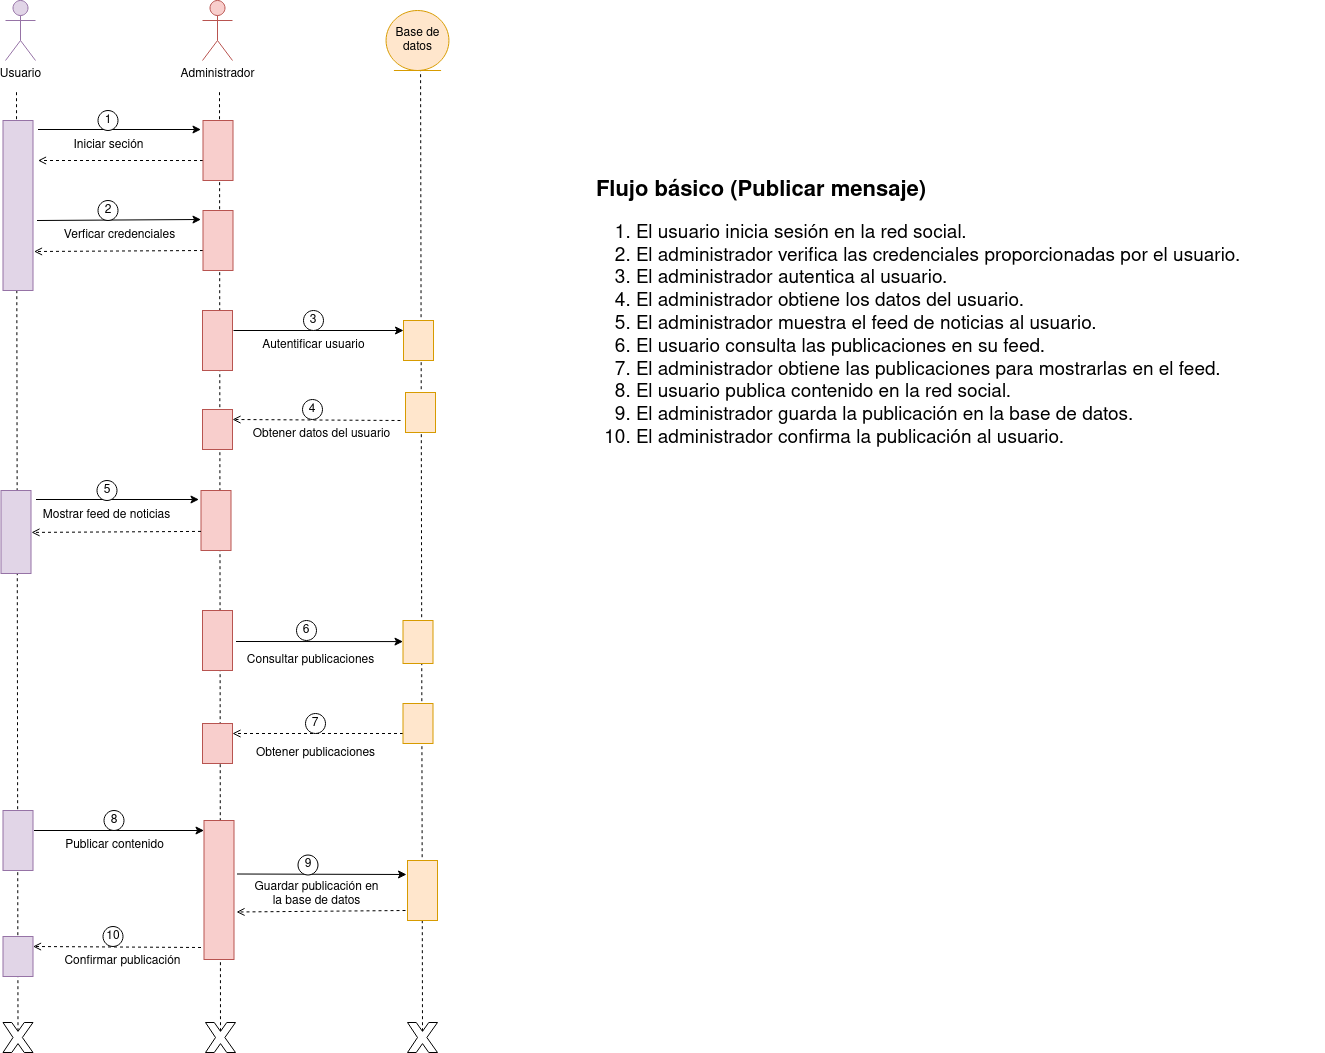

The diagram above was exported from draw.io. Its source (the exported page's mxGraphModel, read from the mxfile embedded in the PNG):
<mxGraphModel dx="1729" dy="799" grid="1" gridSize="10" guides="1" tooltips="1" connect="1" arrows="1" fold="1" page="1" pageScale="1" pageWidth="850" pageHeight="1100" math="0" shadow="0">
  <root>
    <mxCell id="0" />
    <mxCell id="1" parent="0" />
    <mxCell id="GI9z-3G-LGi-rGtsLMnl-3" value="" style="endArrow=none;dashed=1;html=1;rounded=0;exitX=0.5;exitY=0.29;exitDx=0;exitDy=0;exitPerimeter=0;" edge="1" parent="1" source="GI9z-3G-LGi-rGtsLMnl-9">
      <mxGeometry width="50" height="50" relative="1" as="geometry">
        <mxPoint x="229.0747198007473" y="1013" as="sourcePoint" />
        <mxPoint x="232" y="230" as="targetPoint" />
      </mxGeometry>
    </mxCell>
    <mxCell id="GI9z-3G-LGi-rGtsLMnl-14" value="" style="endArrow=none;dashed=1;html=1;rounded=0;exitX=0.5;exitY=0.29;exitDx=0;exitDy=0;exitPerimeter=0;" edge="1" parent="1" source="GI9z-3G-LGi-rGtsLMnl-13">
      <mxGeometry width="50" height="50" relative="1" as="geometry">
        <mxPoint x="635.58" y="1217.7" as="sourcePoint" />
        <mxPoint x="636.08" y="210" as="targetPoint" />
      </mxGeometry>
    </mxCell>
    <mxCell id="GI9z-3G-LGi-rGtsLMnl-98" value="" style="endArrow=none;dashed=1;html=1;rounded=0;exitX=0.5;exitY=0.29;exitDx=0;exitDy=0;exitPerimeter=0;" edge="1" parent="1" source="GI9z-3G-LGi-rGtsLMnl-8">
      <mxGeometry width="50" height="50" relative="1" as="geometry">
        <mxPoint x="435" y="1221" as="sourcePoint" />
        <mxPoint x="435" y="230" as="targetPoint" />
      </mxGeometry>
    </mxCell>
    <mxCell id="GI9z-3G-LGi-rGtsLMnl-7" value="" style="endArrow=open;dashed=1;html=1;rounded=0;endFill=0;entryX=0.25;entryY=0;entryDx=0;entryDy=0;" edge="1" parent="1" target="GI9z-3G-LGi-rGtsLMnl-38">
      <mxGeometry width="50" height="50" relative="1" as="geometry">
        <mxPoint x="416.5" y="1087" as="sourcePoint" />
        <mxPoint x="56.5" y="1086.98" as="targetPoint" />
      </mxGeometry>
    </mxCell>
    <mxCell id="GI9z-3G-LGi-rGtsLMnl-8" value="" style="verticalLabelPosition=bottom;verticalAlign=top;html=1;shape=mxgraph.basic.x" vertex="1" parent="1">
      <mxGeometry x="421" y="1162" width="30" height="30" as="geometry" />
    </mxCell>
    <mxCell id="GI9z-3G-LGi-rGtsLMnl-9" value="" style="verticalLabelPosition=bottom;verticalAlign=top;html=1;shape=mxgraph.basic.x" vertex="1" parent="1">
      <mxGeometry x="218.5" y="1162" width="30" height="30" as="geometry" />
    </mxCell>
    <mxCell id="GI9z-3G-LGi-rGtsLMnl-13" value="" style="verticalLabelPosition=bottom;verticalAlign=top;html=1;shape=mxgraph.basic.x" vertex="1" parent="1">
      <mxGeometry x="623" y="1162" width="30" height="30" as="geometry" />
    </mxCell>
    <mxCell id="GI9z-3G-LGi-rGtsLMnl-15" value="Usuario" style="shape=umlActor;verticalLabelPosition=bottom;verticalAlign=top;html=1;fillColor=#e1d5e7;strokeColor=#9673a6;" vertex="1" parent="1">
      <mxGeometry x="221" y="140" width="30" height="60" as="geometry" />
    </mxCell>
    <mxCell id="GI9z-3G-LGi-rGtsLMnl-23" value="Confirmar publicación" style="text;html=1;align=center;verticalAlign=middle;resizable=0;points=[];autosize=1;strokeColor=none;fillColor=none;" vertex="1" parent="1">
      <mxGeometry x="267.5" y="1086" width="140" height="30" as="geometry" />
    </mxCell>
    <mxCell id="GI9z-3G-LGi-rGtsLMnl-24" value="&lt;div style=&quot;font-size: 20px;&quot;&gt;&lt;font size=&quot;1&quot;&gt;&lt;b&gt;&lt;font style=&quot;font-size: 22px;&quot;&gt;Flujo básico (Publicar mensaje)&lt;/font&gt;&lt;/b&gt;&lt;/font&gt;&lt;/div&gt;&lt;div style=&quot;font-size: 19px;&quot;&gt;&lt;ol&gt;&lt;li&gt;El usuario inicia sesión en la red social.&lt;/li&gt;&lt;li&gt;El administrador verifica las credenciales proporcionadas por el usuario.&lt;/li&gt;&lt;li&gt;El&amp;nbsp;administrador autentica al usuario.&lt;/li&gt;&lt;li&gt;El&amp;nbsp;administrador obtiene los datos del usuario.&lt;/li&gt;&lt;li&gt;El&amp;nbsp;administrador muestra el feed de noticias al usuario.&lt;/li&gt;&lt;li&gt;El usuario consulta las publicaciones en su feed.&lt;/li&gt;&lt;li&gt;El&amp;nbsp;administrador obtiene las publicaciones para mostrarlas en el feed.&lt;/li&gt;&lt;li&gt;El usuario publica contenido en la red social.&lt;/li&gt;&lt;li&gt;El&amp;nbsp;administrador guarda la publicación en la base de datos.&lt;/li&gt;&lt;li&gt;El&amp;nbsp;administrador confirma la publicación al usuario.&lt;/li&gt;&lt;/ol&gt;&lt;/div&gt;" style="text;whiteSpace=wrap;html=1;" vertex="1" parent="1">
      <mxGeometry x="810" y="310" width="730" height="293" as="geometry" />
    </mxCell>
    <mxCell id="GI9z-3G-LGi-rGtsLMnl-25" value="Base de datos" style="ellipse;shape=umlEntity;whiteSpace=wrap;html=1;fillColor=#ffe6cc;strokeColor=#d79b00;" vertex="1" parent="1">
      <mxGeometry x="601.55" y="150" width="62.9" height="60" as="geometry" />
    </mxCell>
    <mxCell id="GI9z-3G-LGi-rGtsLMnl-26" value="" style="rounded=0;whiteSpace=wrap;html=1;direction=south;verticalAlign=top;fillColor=#f8cecc;strokeColor=#b85450;" vertex="1" parent="1">
      <mxGeometry x="419.5" y="960" width="30" height="139" as="geometry" />
    </mxCell>
    <mxCell id="GI9z-3G-LGi-rGtsLMnl-27" value="" style="endArrow=classic;html=1;rounded=0;exitX=0.25;exitY=0;exitDx=0;exitDy=0;entryX=0.15;entryY=1.067;entryDx=0;entryDy=0;entryPerimeter=0;endFill=1;startArrow=none;startFill=0;" edge="1" parent="1">
      <mxGeometry width="50" height="50" relative="1" as="geometry">
        <mxPoint x="249.5" y="970" as="sourcePoint" />
        <mxPoint x="419.5" y="970" as="targetPoint" />
      </mxGeometry>
    </mxCell>
    <mxCell id="GI9z-3G-LGi-rGtsLMnl-28" value="8" style="ellipse;whiteSpace=wrap;html=1;aspect=fixed;" vertex="1" parent="1">
      <mxGeometry x="319.5" y="950" width="20" height="20" as="geometry" />
    </mxCell>
    <mxCell id="GI9z-3G-LGi-rGtsLMnl-29" value="Publicar contenido" style="text;html=1;align=center;verticalAlign=middle;resizable=0;points=[];autosize=1;strokeColor=none;fillColor=none;" vertex="1" parent="1">
      <mxGeometry x="269.5" y="970" width="120" height="30" as="geometry" />
    </mxCell>
    <mxCell id="GI9z-3G-LGi-rGtsLMnl-32" value="10" style="ellipse;whiteSpace=wrap;html=1;aspect=fixed;" vertex="1" parent="1">
      <mxGeometry x="318.5" y="1066" width="20" height="20" as="geometry" />
    </mxCell>
    <mxCell id="GI9z-3G-LGi-rGtsLMnl-33" value="Administrador" style="shape=umlActor;verticalLabelPosition=bottom;verticalAlign=top;html=1;fillColor=#f8cecc;strokeColor=#b85450;" vertex="1" parent="1">
      <mxGeometry x="418" y="140" width="30" height="60" as="geometry" />
    </mxCell>
    <mxCell id="GI9z-3G-LGi-rGtsLMnl-36" value="" style="rounded=0;whiteSpace=wrap;html=1;direction=south;verticalAlign=top;fillColor=#e1d5e7;strokeColor=#9673a6;" vertex="1" parent="1">
      <mxGeometry x="218.5" y="950" width="30" height="60" as="geometry" />
    </mxCell>
    <mxCell id="GI9z-3G-LGi-rGtsLMnl-38" value="" style="rounded=0;whiteSpace=wrap;html=1;direction=south;verticalAlign=top;fillColor=#e1d5e7;strokeColor=#9673a6;" vertex="1" parent="1">
      <mxGeometry x="218.5" y="1076" width="30" height="40" as="geometry" />
    </mxCell>
    <mxCell id="GI9z-3G-LGi-rGtsLMnl-43" value="Iniciar seción" style="text;html=1;align=center;verticalAlign=middle;resizable=0;points=[];autosize=1;strokeColor=none;fillColor=none;" vertex="1" parent="1">
      <mxGeometry x="278.5" y="270" width="90" height="30" as="geometry" />
    </mxCell>
    <mxCell id="GI9z-3G-LGi-rGtsLMnl-44" value="" style="endArrow=classic;html=1;rounded=0;entryX=0.15;entryY=1.067;entryDx=0;entryDy=0;entryPerimeter=0;" edge="1" parent="1" target="GI9z-3G-LGi-rGtsLMnl-52">
      <mxGeometry width="50" height="50" relative="1" as="geometry">
        <mxPoint x="253.5" y="269" as="sourcePoint" />
        <mxPoint x="523.5" y="300" as="targetPoint" />
      </mxGeometry>
    </mxCell>
    <mxCell id="GI9z-3G-LGi-rGtsLMnl-45" value="" style="endArrow=open;dashed=1;html=1;rounded=0;endFill=0;exitX=0.667;exitY=1;exitDx=0;exitDy=0;exitPerimeter=0;" edge="1" parent="1" source="GI9z-3G-LGi-rGtsLMnl-52">
      <mxGeometry width="50" height="50" relative="1" as="geometry">
        <mxPoint x="247.5" y="300" as="sourcePoint" />
        <mxPoint x="253.5" y="300" as="targetPoint" />
      </mxGeometry>
    </mxCell>
    <mxCell id="GI9z-3G-LGi-rGtsLMnl-46" value="1" style="ellipse;whiteSpace=wrap;html=1;aspect=fixed;" vertex="1" parent="1">
      <mxGeometry x="313.5" y="250" width="20" height="20" as="geometry" />
    </mxCell>
    <mxCell id="GI9z-3G-LGi-rGtsLMnl-47" value="Verficar credenciales" style="text;html=1;align=center;verticalAlign=middle;resizable=0;points=[];autosize=1;strokeColor=none;fillColor=none;" vertex="1" parent="1">
      <mxGeometry x="269.5" y="360" width="130" height="30" as="geometry" />
    </mxCell>
    <mxCell id="GI9z-3G-LGi-rGtsLMnl-48" value="" style="endArrow=classic;html=1;rounded=0;exitX=0.038;exitY=-0.133;exitDx=0;exitDy=0;exitPerimeter=0;entryX=0.15;entryY=1.067;entryDx=0;entryDy=0;entryPerimeter=0;" edge="1" parent="1" target="GI9z-3G-LGi-rGtsLMnl-51">
      <mxGeometry width="50" height="50" relative="1" as="geometry">
        <mxPoint x="252.5" y="360" as="sourcePoint" />
        <mxPoint x="523.5" y="390" as="targetPoint" />
      </mxGeometry>
    </mxCell>
    <mxCell id="GI9z-3G-LGi-rGtsLMnl-49" value="" style="endArrow=open;dashed=1;html=1;rounded=0;endFill=0;exitX=0.667;exitY=1;exitDx=0;exitDy=0;exitPerimeter=0;entryX=0.157;entryY=-0.038;entryDx=0;entryDy=0;entryPerimeter=0;" edge="1" parent="1" source="GI9z-3G-LGi-rGtsLMnl-51">
      <mxGeometry width="50" height="50" relative="1" as="geometry">
        <mxPoint x="247.5" y="390" as="sourcePoint" />
        <mxPoint x="249.5" y="391" as="targetPoint" />
      </mxGeometry>
    </mxCell>
    <mxCell id="GI9z-3G-LGi-rGtsLMnl-50" value="2" style="ellipse;whiteSpace=wrap;html=1;aspect=fixed;" vertex="1" parent="1">
      <mxGeometry x="313.5" y="340" width="20" height="20" as="geometry" />
    </mxCell>
    <mxCell id="GI9z-3G-LGi-rGtsLMnl-51" value="" style="rounded=0;whiteSpace=wrap;html=1;direction=south;verticalAlign=top;fillColor=#f8cecc;strokeColor=#b85450;" vertex="1" parent="1">
      <mxGeometry x="418.5" y="350" width="30" height="60" as="geometry" />
    </mxCell>
    <mxCell id="GI9z-3G-LGi-rGtsLMnl-52" value="" style="rounded=0;whiteSpace=wrap;html=1;direction=south;verticalAlign=top;fillColor=#f8cecc;strokeColor=#b85450;" vertex="1" parent="1">
      <mxGeometry x="418.5" y="260" width="30" height="60" as="geometry" />
    </mxCell>
    <mxCell id="GI9z-3G-LGi-rGtsLMnl-53" value="" style="rounded=0;whiteSpace=wrap;html=1;direction=south;fillColor=#e1d5e7;strokeColor=#9673a6;" vertex="1" parent="1">
      <mxGeometry x="218.5" y="260" width="30" height="170" as="geometry" />
    </mxCell>
    <mxCell id="GI9z-3G-LGi-rGtsLMnl-64" value="" style="endArrow=open;dashed=1;html=1;rounded=0;endFill=0;entryX=0.25;entryY=0;entryDx=0;entryDy=0;" edge="1" target="GI9z-3G-LGi-rGtsLMnl-73" parent="1">
      <mxGeometry width="50" height="50" relative="1" as="geometry">
        <mxPoint x="616" y="560" as="sourcePoint" />
        <mxPoint x="256" y="559.98" as="targetPoint" />
      </mxGeometry>
    </mxCell>
    <mxCell id="GI9z-3G-LGi-rGtsLMnl-65" value="Obtener datos del usuario" style="text;html=1;align=center;verticalAlign=middle;resizable=0;points=[];autosize=1;strokeColor=none;fillColor=none;" vertex="1" parent="1">
      <mxGeometry x="457" y="559" width="160" height="30" as="geometry" />
    </mxCell>
    <mxCell id="GI9z-3G-LGi-rGtsLMnl-66" value="" style="rounded=0;whiteSpace=wrap;html=1;direction=south;verticalAlign=top;fillColor=#ffe6cc;strokeColor=#d79b00;" vertex="1" parent="1">
      <mxGeometry x="619" y="460" width="30" height="40" as="geometry" />
    </mxCell>
    <mxCell id="GI9z-3G-LGi-rGtsLMnl-67" value="" style="endArrow=classic;html=1;rounded=0;exitX=0.25;exitY=0;exitDx=0;exitDy=0;entryX=0.15;entryY=1.067;entryDx=0;entryDy=0;entryPerimeter=0;endFill=1;startArrow=none;startFill=0;" edge="1" parent="1">
      <mxGeometry width="50" height="50" relative="1" as="geometry">
        <mxPoint x="449" y="470" as="sourcePoint" />
        <mxPoint x="619" y="470" as="targetPoint" />
      </mxGeometry>
    </mxCell>
    <mxCell id="GI9z-3G-LGi-rGtsLMnl-68" value="3" style="ellipse;whiteSpace=wrap;html=1;aspect=fixed;" vertex="1" parent="1">
      <mxGeometry x="519" y="450" width="20" height="20" as="geometry" />
    </mxCell>
    <mxCell id="GI9z-3G-LGi-rGtsLMnl-69" value="Autentificar usuario" style="text;html=1;align=center;verticalAlign=middle;resizable=0;points=[];autosize=1;strokeColor=none;fillColor=none;" vertex="1" parent="1">
      <mxGeometry x="464" y="470" width="130" height="30" as="geometry" />
    </mxCell>
    <mxCell id="GI9z-3G-LGi-rGtsLMnl-70" value="" style="rounded=0;whiteSpace=wrap;html=1;direction=south;verticalAlign=top;fillColor=#ffe6cc;strokeColor=#d79b00;" vertex="1" parent="1">
      <mxGeometry x="621" y="532" width="30" height="40" as="geometry" />
    </mxCell>
    <mxCell id="GI9z-3G-LGi-rGtsLMnl-71" value="4" style="ellipse;whiteSpace=wrap;html=1;aspect=fixed;" vertex="1" parent="1">
      <mxGeometry x="518" y="539" width="20" height="20" as="geometry" />
    </mxCell>
    <mxCell id="GI9z-3G-LGi-rGtsLMnl-72" value="" style="rounded=0;whiteSpace=wrap;html=1;direction=south;verticalAlign=top;fillColor=#f8cecc;strokeColor=#b85450;" vertex="1" parent="1">
      <mxGeometry x="418" y="450" width="30" height="60" as="geometry" />
    </mxCell>
    <mxCell id="GI9z-3G-LGi-rGtsLMnl-73" value="" style="rounded=0;whiteSpace=wrap;html=1;direction=south;verticalAlign=top;fillColor=#f8cecc;strokeColor=#b85450;" vertex="1" parent="1">
      <mxGeometry x="418" y="549" width="30" height="40" as="geometry" />
    </mxCell>
    <mxCell id="GI9z-3G-LGi-rGtsLMnl-74" value="Mostrar feed de noticias" style="text;html=1;align=center;verticalAlign=middle;resizable=0;points=[];autosize=1;strokeColor=none;fillColor=none;" vertex="1" parent="1">
      <mxGeometry x="246.5" y="640" width="150" height="30" as="geometry" />
    </mxCell>
    <mxCell id="GI9z-3G-LGi-rGtsLMnl-75" value="" style="endArrow=classic;html=1;rounded=0;entryX=0.15;entryY=1.067;entryDx=0;entryDy=0;entryPerimeter=0;" edge="1" target="GI9z-3G-LGi-rGtsLMnl-77" parent="1">
      <mxGeometry width="50" height="50" relative="1" as="geometry">
        <mxPoint x="251.5" y="639" as="sourcePoint" />
        <mxPoint x="521.5" y="670" as="targetPoint" />
      </mxGeometry>
    </mxCell>
    <mxCell id="GI9z-3G-LGi-rGtsLMnl-76" value="5" style="ellipse;whiteSpace=wrap;html=1;aspect=fixed;" vertex="1" parent="1">
      <mxGeometry x="312.5" y="620" width="20" height="20" as="geometry" />
    </mxCell>
    <mxCell id="GI9z-3G-LGi-rGtsLMnl-77" value="" style="rounded=0;whiteSpace=wrap;html=1;direction=south;verticalAlign=top;fillColor=#f8cecc;strokeColor=#b85450;" vertex="1" parent="1">
      <mxGeometry x="416.5" y="630" width="30" height="60" as="geometry" />
    </mxCell>
    <mxCell id="GI9z-3G-LGi-rGtsLMnl-78" value="" style="rounded=0;whiteSpace=wrap;html=1;direction=south;fillColor=#e1d5e7;strokeColor=#9673a6;" vertex="1" parent="1">
      <mxGeometry x="216.5" y="630" width="30" height="83" as="geometry" />
    </mxCell>
    <mxCell id="GI9z-3G-LGi-rGtsLMnl-79" value="" style="endArrow=open;dashed=1;html=1;rounded=0;endFill=0;exitX=0.667;exitY=1;exitDx=0;exitDy=0;exitPerimeter=0;entryX=0.157;entryY=-0.038;entryDx=0;entryDy=0;entryPerimeter=0;" edge="1" parent="1">
      <mxGeometry width="50" height="50" relative="1" as="geometry">
        <mxPoint x="416.5" y="670.9100000000001" as="sourcePoint" />
        <mxPoint x="247" y="671.9100000000001" as="targetPoint" />
      </mxGeometry>
    </mxCell>
    <mxCell id="GI9z-3G-LGi-rGtsLMnl-80" value="" style="rounded=0;whiteSpace=wrap;html=1;direction=south;verticalAlign=top;fillColor=#f8cecc;strokeColor=#b85450;" vertex="1" parent="1">
      <mxGeometry x="418" y="750" width="30" height="60" as="geometry" />
    </mxCell>
    <mxCell id="GI9z-3G-LGi-rGtsLMnl-81" value="" style="rounded=0;whiteSpace=wrap;html=1;direction=south;verticalAlign=top;fillColor=#ffe6cc;strokeColor=#d79b00;" vertex="1" parent="1">
      <mxGeometry x="618.5" y="760" width="30" height="43" as="geometry" />
    </mxCell>
    <mxCell id="GI9z-3G-LGi-rGtsLMnl-82" value="" style="endArrow=classic;html=1;rounded=0;" edge="1" parent="1">
      <mxGeometry width="50" height="50" relative="1" as="geometry">
        <mxPoint x="451.5" y="781" as="sourcePoint" />
        <mxPoint x="618.5" y="781.08" as="targetPoint" />
      </mxGeometry>
    </mxCell>
    <mxCell id="GI9z-3G-LGi-rGtsLMnl-83" value="6" style="ellipse;whiteSpace=wrap;html=1;aspect=fixed;" vertex="1" parent="1">
      <mxGeometry x="512" y="760" width="20" height="20" as="geometry" />
    </mxCell>
    <mxCell id="GI9z-3G-LGi-rGtsLMnl-84" value="&lt;div&gt;Consultar publicaciones&lt;br&gt;&lt;/div&gt;" style="text;html=1;align=center;verticalAlign=middle;resizable=0;points=[];autosize=1;strokeColor=none;fillColor=none;" vertex="1" parent="1">
      <mxGeometry x="451" y="785" width="150" height="30" as="geometry" />
    </mxCell>
    <mxCell id="GI9z-3G-LGi-rGtsLMnl-85" value="" style="endArrow=open;dashed=1;html=1;rounded=0;endFill=0;exitX=0.75;exitY=1;exitDx=0;exitDy=0;" edge="1" parent="1" source="GI9z-3G-LGi-rGtsLMnl-86">
      <mxGeometry width="50" height="50" relative="1" as="geometry">
        <mxPoint x="608" y="873" as="sourcePoint" />
        <mxPoint x="448" y="873" as="targetPoint" />
      </mxGeometry>
    </mxCell>
    <mxCell id="GI9z-3G-LGi-rGtsLMnl-86" value="" style="rounded=0;whiteSpace=wrap;html=1;direction=south;verticalAlign=top;fillColor=#ffe6cc;strokeColor=#d79b00;" vertex="1" parent="1">
      <mxGeometry x="618.5" y="843" width="30" height="40" as="geometry" />
    </mxCell>
    <mxCell id="GI9z-3G-LGi-rGtsLMnl-87" value="Obtener publicaciones" style="text;html=1;align=center;verticalAlign=middle;resizable=0;points=[];autosize=1;strokeColor=none;fillColor=none;" vertex="1" parent="1">
      <mxGeometry x="461" y="878" width="140" height="30" as="geometry" />
    </mxCell>
    <mxCell id="GI9z-3G-LGi-rGtsLMnl-88" value="" style="rounded=0;whiteSpace=wrap;html=1;direction=south;verticalAlign=top;fillColor=#f8cecc;strokeColor=#b85450;" vertex="1" parent="1">
      <mxGeometry x="418" y="863" width="30" height="40" as="geometry" />
    </mxCell>
    <mxCell id="GI9z-3G-LGi-rGtsLMnl-89" value="7" style="ellipse;whiteSpace=wrap;html=1;aspect=fixed;" vertex="1" parent="1">
      <mxGeometry x="521" y="853" width="20" height="20" as="geometry" />
    </mxCell>
    <mxCell id="GI9z-3G-LGi-rGtsLMnl-90" value="&lt;div&gt;Guardar publicación en&lt;/div&gt;&lt;div&gt;la base de datos&lt;br&gt;&lt;/div&gt;" style="text;html=1;align=center;verticalAlign=middle;resizable=0;points=[];autosize=1;strokeColor=none;fillColor=none;" vertex="1" parent="1">
      <mxGeometry x="456.5" y="1014.5" width="150" height="40" as="geometry" />
    </mxCell>
    <mxCell id="GI9z-3G-LGi-rGtsLMnl-91" value="" style="endArrow=classic;html=1;rounded=0;" edge="1" parent="1">
      <mxGeometry width="50" height="50" relative="1" as="geometry">
        <mxPoint x="452.5" y="1013.5" as="sourcePoint" />
        <mxPoint x="622" y="1014" as="targetPoint" />
      </mxGeometry>
    </mxCell>
    <mxCell id="GI9z-3G-LGi-rGtsLMnl-92" value="9" style="ellipse;whiteSpace=wrap;html=1;aspect=fixed;" vertex="1" parent="1">
      <mxGeometry x="513.5" y="994.5" width="20" height="20" as="geometry" />
    </mxCell>
    <mxCell id="GI9z-3G-LGi-rGtsLMnl-93" value="" style="rounded=0;whiteSpace=wrap;html=1;direction=south;verticalAlign=top;fillColor=#ffe6cc;strokeColor=#d79b00;" vertex="1" parent="1">
      <mxGeometry x="623" y="1000" width="30" height="60" as="geometry" />
    </mxCell>
    <mxCell id="GI9z-3G-LGi-rGtsLMnl-94" value="" style="endArrow=open;dashed=1;html=1;rounded=0;endFill=0;exitX=0.667;exitY=1;exitDx=0;exitDy=0;exitPerimeter=0;" edge="1" parent="1">
      <mxGeometry width="50" height="50" relative="1" as="geometry">
        <mxPoint x="621" y="1050" as="sourcePoint" />
        <mxPoint x="452" y="1051.5" as="targetPoint" />
      </mxGeometry>
    </mxCell>
  </root>
</mxGraphModel>